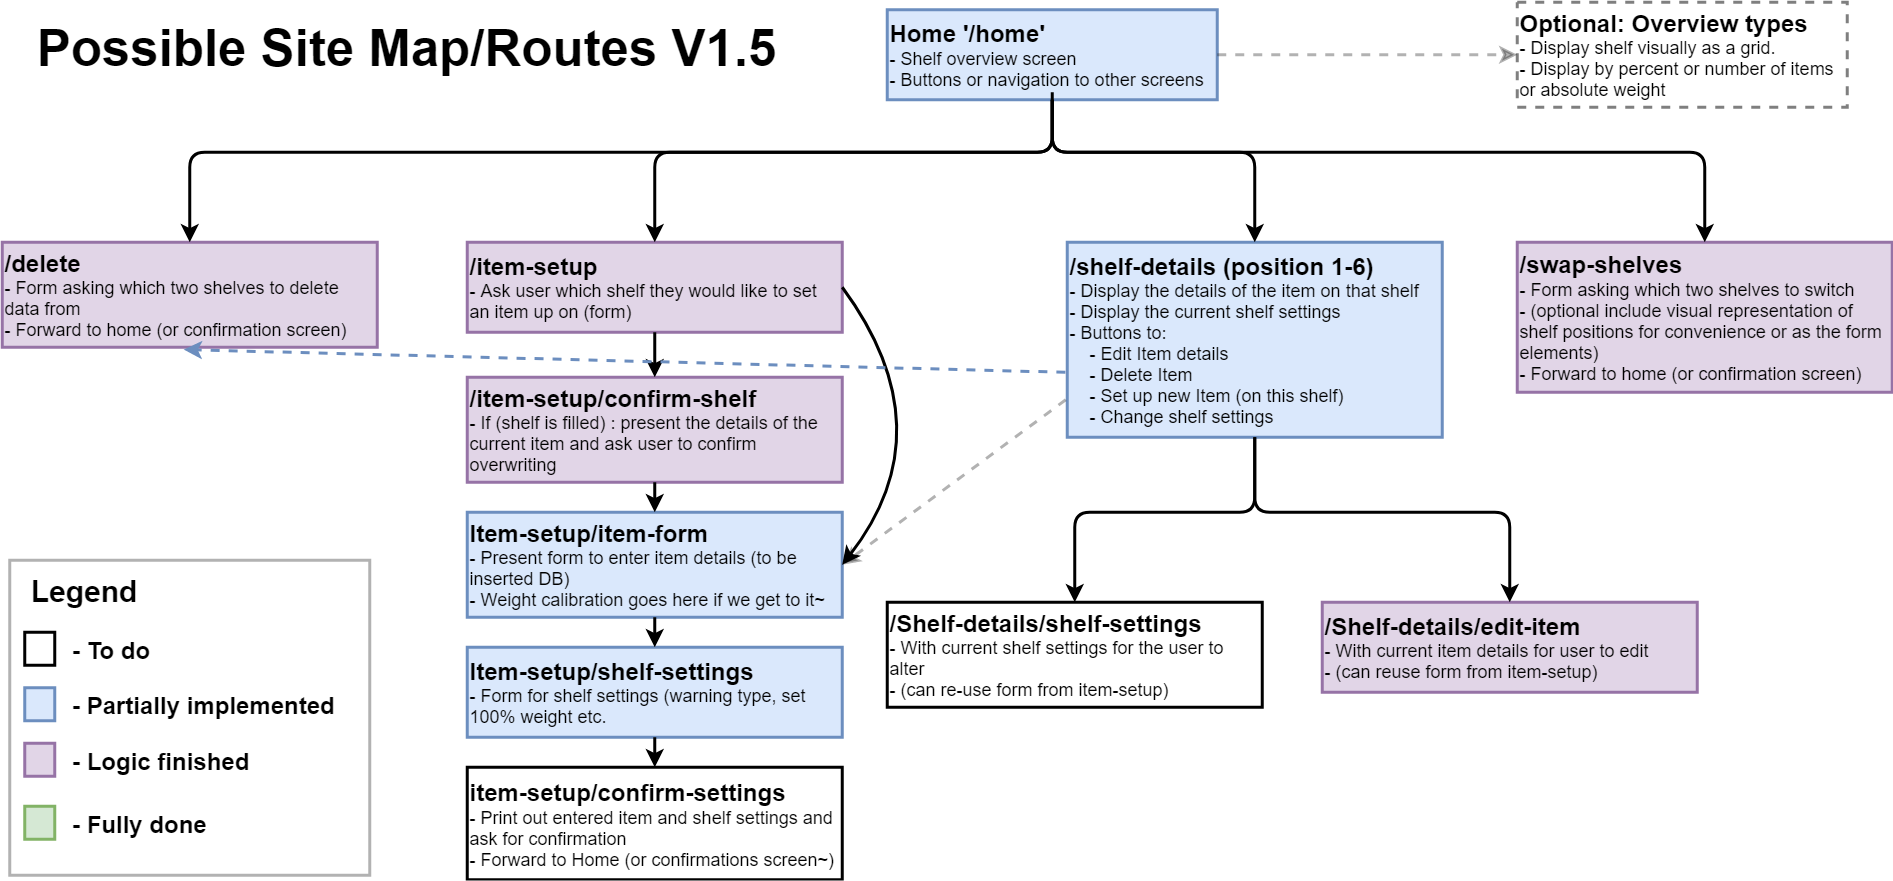

The diagram above was exported from draw.io. Its source (the exported page's mxGraphModel, read from the mxfile embedded in the PNG):
<mxGraphModel dx="2708" dy="1391" grid="1" gridSize="10" guides="1" tooltips="1" connect="1" arrows="1" fold="1" page="1" pageScale="1" pageWidth="1300" pageHeight="620" math="0" shadow="0">
  <root>
    <mxCell id="0" />
    <mxCell id="1" parent="0" />
    <mxCell id="IYDT9b7zrGBq73ReWpEu-3" value="&lt;b&gt;&lt;font style=&quot;font-size: 16px&quot;&gt;Home '/home'&lt;/font&gt;&lt;/b&gt;&lt;br&gt;- Shelf overview screen&lt;br&gt;- Buttons or navigation to other screens" style="rounded=0;whiteSpace=wrap;html=1;strokeColor=#6c8ebf;strokeWidth=2;align=left;fillColor=#dae8fc;" parent="1" vertex="1">
      <mxGeometry x="-690" y="-597" width="220" height="60" as="geometry" />
    </mxCell>
    <mxCell id="IYDT9b7zrGBq73ReWpEu-4" value="&lt;span&gt;&lt;span&gt;&lt;font style=&quot;font-size: 16px&quot;&gt;&lt;b&gt;/shelf-details (position 1-6)&lt;/b&gt;&lt;/font&gt;&lt;br&gt;&lt;/span&gt;&lt;span&gt;- Display the details of the item on that shelf&lt;br&gt;&lt;/span&gt;&lt;span&gt;- Display the current shelf settings&lt;br&gt;&lt;/span&gt;&lt;span&gt;- Buttons to:&lt;br&gt;&lt;/span&gt;&lt;span&gt;&amp;nbsp; &amp;nbsp; - Edit Item details&lt;br&gt;&lt;/span&gt;&lt;span&gt;&amp;nbsp; &amp;nbsp; - Delete Item&lt;br&gt;&lt;/span&gt;&lt;span&gt;&amp;nbsp; &amp;nbsp; - Set up new Item (on this shelf)&lt;br&gt;&lt;/span&gt;&lt;span&gt;&amp;nbsp; &amp;nbsp; - Change shelf settings&lt;/span&gt;&lt;/span&gt;" style="rounded=0;whiteSpace=wrap;html=1;strokeColor=#6c8ebf;strokeWidth=2;align=left;fillColor=#dae8fc;" parent="1" vertex="1">
      <mxGeometry x="-570" y="-442" width="250" height="130" as="geometry" />
    </mxCell>
    <mxCell id="IYDT9b7zrGBq73ReWpEu-5" value="&lt;span&gt;&lt;span&gt;&lt;b&gt;&lt;font style=&quot;font-size: 16px&quot;&gt;/Shelf-details/edit-item&lt;/font&gt;&lt;/b&gt;&lt;/span&gt;&lt;br&gt;-&lt;span&gt; With current item details for user to edit&lt;br&gt;- (can reuse form from item-setup)&lt;br&gt;&lt;/span&gt;&lt;/span&gt;" style="rounded=0;whiteSpace=wrap;html=1;strokeColor=#9673a6;strokeWidth=2;align=left;fillColor=#e1d5e7;" parent="1" vertex="1">
      <mxGeometry x="-400" y="-202" width="250" height="60" as="geometry" />
    </mxCell>
    <mxCell id="IYDT9b7zrGBq73ReWpEu-6" value="&lt;span&gt;&lt;span&gt;&lt;b&gt;&lt;font style=&quot;font-size: 16px&quot;&gt;/Shelf-details/shelf-settings&lt;/font&gt;&lt;/b&gt;&lt;/span&gt;&lt;span&gt;&lt;br&gt;&lt;/span&gt;&lt;span&gt;-&lt;/span&gt;&lt;span&gt; With current shelf settings for the user to alter&lt;br&gt;- (can re-use form from item-setup)&lt;br&gt;&lt;/span&gt;&lt;/span&gt;" style="rounded=0;whiteSpace=wrap;html=1;strokeColor=#000000;strokeWidth=2;align=left;" parent="1" vertex="1">
      <mxGeometry x="-690" y="-202" width="250" height="70" as="geometry" />
    </mxCell>
    <mxCell id="IYDT9b7zrGBq73ReWpEu-7" value="&lt;span&gt;&lt;b&gt;&lt;font style=&quot;font-size: 16px&quot;&gt;/item-setup&lt;/font&gt;&lt;/b&gt;&lt;br&gt;- Ask user which shelf they would like to set an item up on (form)&lt;br&gt;&lt;/span&gt;" style="rounded=0;whiteSpace=wrap;html=1;strokeColor=#9673a6;strokeWidth=2;align=left;fillColor=#e1d5e7;" parent="1" vertex="1">
      <mxGeometry x="-970" y="-442" width="250" height="60" as="geometry" />
    </mxCell>
    <mxCell id="IYDT9b7zrGBq73ReWpEu-8" value="&lt;span&gt;&lt;b&gt;&lt;font style=&quot;font-size: 16px&quot;&gt;/item-setup/confirm-shelf&lt;/font&gt;&lt;/b&gt;&lt;br&gt;- If (shelf is filled) : present the details of the current item and ask user to confirm overwriting&lt;br&gt;&lt;/span&gt;" style="rounded=0;whiteSpace=wrap;html=1;strokeColor=#9673a6;strokeWidth=2;align=left;fillColor=#e1d5e7;" parent="1" vertex="1">
      <mxGeometry x="-970" y="-352" width="250" height="70" as="geometry" />
    </mxCell>
    <mxCell id="IYDT9b7zrGBq73ReWpEu-9" value="&lt;span&gt;&lt;b&gt;&lt;font style=&quot;font-size: 16px&quot;&gt;Item-setup/item-form&lt;/font&gt;&lt;/b&gt;&lt;br&gt;- Present form to enter item details (to be inserted DB)&lt;br&gt;- Weight calibration goes here if we get to it~&lt;br&gt;&lt;/span&gt;" style="rounded=0;whiteSpace=wrap;html=1;strokeColor=#6c8ebf;strokeWidth=2;align=left;fillColor=#dae8fc;" parent="1" vertex="1">
      <mxGeometry x="-970" y="-262" width="250" height="70" as="geometry" />
    </mxCell>
    <mxCell id="IYDT9b7zrGBq73ReWpEu-10" value="&lt;span&gt;&lt;b&gt;&lt;font style=&quot;font-size: 16px&quot;&gt;Item-setup/shelf-settings&lt;/font&gt;&lt;/b&gt;&lt;br&gt;- Form for shelf settings (warning type, set 100% weight etc.&lt;br&gt;&lt;/span&gt;" style="rounded=0;whiteSpace=wrap;html=1;strokeColor=#6c8ebf;strokeWidth=2;align=left;fillColor=#dae8fc;" parent="1" vertex="1">
      <mxGeometry x="-970" y="-172" width="250" height="60" as="geometry" />
    </mxCell>
    <mxCell id="IYDT9b7zrGBq73ReWpEu-11" value="&lt;span&gt;&lt;b&gt;&lt;font style=&quot;font-size: 16px&quot;&gt;item-setup/confirm-settings&lt;/font&gt;&lt;/b&gt;&lt;br&gt;- Print out entered item and shelf settings and ask for confirmation&lt;br&gt;- Forward to Home (or confirmations screen~)&lt;br&gt;&lt;/span&gt;" style="rounded=0;whiteSpace=wrap;html=1;strokeColor=#000000;strokeWidth=2;align=left;" parent="1" vertex="1">
      <mxGeometry x="-970" y="-92" width="250" height="75" as="geometry" />
    </mxCell>
    <mxCell id="IYDT9b7zrGBq73ReWpEu-12" value="" style="endArrow=classic;html=1;exitX=0.5;exitY=1;exitDx=0;exitDy=0;entryX=0.5;entryY=0;entryDx=0;entryDy=0;strokeWidth=2;" parent="1" source="IYDT9b7zrGBq73ReWpEu-7" target="IYDT9b7zrGBq73ReWpEu-8" edge="1">
      <mxGeometry width="50" height="50" relative="1" as="geometry">
        <mxPoint x="-1080" y="-307" as="sourcePoint" />
        <mxPoint x="-1030" y="-357" as="targetPoint" />
      </mxGeometry>
    </mxCell>
    <mxCell id="IYDT9b7zrGBq73ReWpEu-13" value="" style="endArrow=classic;html=1;exitX=1;exitY=0.5;exitDx=0;exitDy=0;entryX=1;entryY=0.5;entryDx=0;entryDy=0;curved=1;strokeWidth=2;strokeColor=#000000;" parent="1" source="IYDT9b7zrGBq73ReWpEu-7" target="IYDT9b7zrGBq73ReWpEu-9" edge="1">
      <mxGeometry width="50" height="50" relative="1" as="geometry">
        <mxPoint x="-630" y="-347" as="sourcePoint" />
        <mxPoint x="-580" y="-397" as="targetPoint" />
        <Array as="points">
          <mxPoint x="-650" y="-317" />
        </Array>
      </mxGeometry>
    </mxCell>
    <mxCell id="IYDT9b7zrGBq73ReWpEu-16" value="" style="endArrow=classic;html=1;exitX=0.5;exitY=1;exitDx=0;exitDy=0;entryX=0.5;entryY=0;entryDx=0;entryDy=0;strokeWidth=2;" parent="1" source="IYDT9b7zrGBq73ReWpEu-8" target="IYDT9b7zrGBq73ReWpEu-9" edge="1">
      <mxGeometry width="50" height="50" relative="1" as="geometry">
        <mxPoint x="-1140" y="-337" as="sourcePoint" />
        <mxPoint x="-1090" y="-387" as="targetPoint" />
      </mxGeometry>
    </mxCell>
    <mxCell id="IYDT9b7zrGBq73ReWpEu-17" value="" style="endArrow=classic;html=1;exitX=0.5;exitY=1;exitDx=0;exitDy=0;entryX=0.5;entryY=0;entryDx=0;entryDy=0;strokeWidth=2;" parent="1" source="IYDT9b7zrGBq73ReWpEu-9" target="IYDT9b7zrGBq73ReWpEu-10" edge="1">
      <mxGeometry width="50" height="50" relative="1" as="geometry">
        <mxPoint x="-1110" y="-7" as="sourcePoint" />
        <mxPoint x="-1060" y="-57" as="targetPoint" />
      </mxGeometry>
    </mxCell>
    <mxCell id="IYDT9b7zrGBq73ReWpEu-18" value="" style="endArrow=classic;html=1;entryX=0.5;entryY=0;entryDx=0;entryDy=0;exitX=0.5;exitY=1;exitDx=0;exitDy=0;strokeWidth=2;" parent="1" source="IYDT9b7zrGBq73ReWpEu-10" target="IYDT9b7zrGBq73ReWpEu-11" edge="1">
      <mxGeometry width="50" height="50" relative="1" as="geometry">
        <mxPoint x="-1140" y="-57" as="sourcePoint" />
        <mxPoint x="-1090" y="-107" as="targetPoint" />
      </mxGeometry>
    </mxCell>
    <mxCell id="IYDT9b7zrGBq73ReWpEu-19" value="&lt;span&gt;&lt;span&gt;&lt;b&gt;&lt;font style=&quot;font-size: 16px&quot;&gt;/swap-shelves&lt;/font&gt;&lt;/b&gt;&lt;br&gt;- Form asking which two shelves to switch&lt;br&gt;- (optional include visual representation of shelf positions for convenience or as the form elements)&lt;br&gt;- Forward to home (or confirmation screen)&lt;br&gt;&lt;/span&gt;&lt;/span&gt;" style="rounded=0;whiteSpace=wrap;html=1;strokeColor=#9673a6;strokeWidth=2;align=left;fillColor=#e1d5e7;" parent="1" vertex="1">
      <mxGeometry x="-270" y="-442" width="250" height="100" as="geometry" />
    </mxCell>
    <mxCell id="IYDT9b7zrGBq73ReWpEu-21" value="&lt;span&gt;&lt;span&gt;&lt;b&gt;&lt;font style=&quot;font-size: 16px&quot;&gt;/delete&lt;/font&gt;&lt;/b&gt;&lt;br&gt;- Form asking which two shelves to delete data from&lt;br&gt;- Forward to home (or confirmation screen)&lt;br&gt;&lt;/span&gt;&lt;/span&gt;" style="rounded=0;whiteSpace=wrap;html=1;strokeColor=#9673a6;strokeWidth=2;align=left;fillColor=#e1d5e7;" parent="1" vertex="1">
      <mxGeometry x="-1280" y="-442" width="250" height="70" as="geometry" />
    </mxCell>
    <mxCell id="IYDT9b7zrGBq73ReWpEu-22" value="" style="endArrow=classic;html=1;exitX=-0.004;exitY=0.808;exitDx=0;exitDy=0;exitPerimeter=0;entryX=1;entryY=0.5;entryDx=0;entryDy=0;strokeWidth=2;dashed=1;strokeColor=#000000;opacity=30;" parent="1" source="IYDT9b7zrGBq73ReWpEu-4" target="IYDT9b7zrGBq73ReWpEu-9" edge="1">
      <mxGeometry width="50" height="50" relative="1" as="geometry">
        <mxPoint x="-1160" y="-232" as="sourcePoint" />
        <mxPoint x="-1110" y="-282" as="targetPoint" />
      </mxGeometry>
    </mxCell>
    <mxCell id="IYDT9b7zrGBq73ReWpEu-23" value="" style="endArrow=classic;html=1;exitX=0.5;exitY=1;exitDx=0;exitDy=0;entryX=0.5;entryY=0;entryDx=0;entryDy=0;strokeWidth=2;" parent="1" source="IYDT9b7zrGBq73ReWpEu-4" target="IYDT9b7zrGBq73ReWpEu-5" edge="1">
      <mxGeometry width="50" height="50" relative="1" as="geometry">
        <mxPoint x="-390" y="-232" as="sourcePoint" />
        <mxPoint x="-340" y="-282" as="targetPoint" />
        <Array as="points">
          <mxPoint x="-445" y="-262" />
          <mxPoint x="-275" y="-262" />
        </Array>
      </mxGeometry>
    </mxCell>
    <mxCell id="IYDT9b7zrGBq73ReWpEu-24" value="" style="endArrow=classic;html=1;exitX=0.5;exitY=1;exitDx=0;exitDy=0;entryX=0.5;entryY=0;entryDx=0;entryDy=0;strokeWidth=2;" parent="1" source="IYDT9b7zrGBq73ReWpEu-4" target="IYDT9b7zrGBq73ReWpEu-6" edge="1">
      <mxGeometry width="50" height="50" relative="1" as="geometry">
        <mxPoint x="-540" y="-232" as="sourcePoint" />
        <mxPoint x="-490" y="-282" as="targetPoint" />
        <Array as="points">
          <mxPoint x="-445" y="-262" />
          <mxPoint x="-565" y="-262" />
        </Array>
      </mxGeometry>
    </mxCell>
    <mxCell id="IYDT9b7zrGBq73ReWpEu-28" value="" style="endArrow=classic;html=1;strokeWidth=2;entryX=0.5;entryY=0;entryDx=0;entryDy=0;exitX=0.5;exitY=1;exitDx=0;exitDy=0;" parent="1" source="IYDT9b7zrGBq73ReWpEu-3" target="IYDT9b7zrGBq73ReWpEu-21" edge="1">
      <mxGeometry width="50" height="50" relative="1" as="geometry">
        <mxPoint x="-890" y="-502" as="sourcePoint" />
        <mxPoint x="-840" y="-552" as="targetPoint" />
        <Array as="points">
          <mxPoint x="-580" y="-502" />
          <mxPoint x="-1155" y="-502" />
        </Array>
      </mxGeometry>
    </mxCell>
    <mxCell id="IYDT9b7zrGBq73ReWpEu-29" value="" style="endArrow=classic;html=1;strokeWidth=2;exitX=0.5;exitY=1;exitDx=0;exitDy=0;entryX=0.5;entryY=0;entryDx=0;entryDy=0;" parent="1" source="IYDT9b7zrGBq73ReWpEu-3" target="IYDT9b7zrGBq73ReWpEu-7" edge="1">
      <mxGeometry width="50" height="50" relative="1" as="geometry">
        <mxPoint x="-530" y="-472" as="sourcePoint" />
        <mxPoint x="-480" y="-522" as="targetPoint" />
        <Array as="points">
          <mxPoint x="-580" y="-502" />
          <mxPoint x="-845" y="-502" />
        </Array>
      </mxGeometry>
    </mxCell>
    <mxCell id="IYDT9b7zrGBq73ReWpEu-30" value="" style="endArrow=classic;html=1;strokeWidth=2;exitX=0.5;exitY=1;exitDx=0;exitDy=0;entryX=0.5;entryY=0;entryDx=0;entryDy=0;" parent="1" source="IYDT9b7zrGBq73ReWpEu-3" target="IYDT9b7zrGBq73ReWpEu-4" edge="1">
      <mxGeometry width="50" height="50" relative="1" as="geometry">
        <mxPoint x="-430" y="-452" as="sourcePoint" />
        <mxPoint x="-380" y="-502" as="targetPoint" />
        <Array as="points">
          <mxPoint x="-580" y="-502" />
          <mxPoint x="-445" y="-502" />
        </Array>
      </mxGeometry>
    </mxCell>
    <mxCell id="IYDT9b7zrGBq73ReWpEu-31" value="" style="endArrow=classic;html=1;strokeWidth=2;entryX=0.5;entryY=0;entryDx=0;entryDy=0;" parent="1" target="IYDT9b7zrGBq73ReWpEu-19" edge="1">
      <mxGeometry width="50" height="50" relative="1" as="geometry">
        <mxPoint x="-580" y="-542" as="sourcePoint" />
        <mxPoint x="-140" y="-532" as="targetPoint" />
        <Array as="points">
          <mxPoint x="-580" y="-502" />
          <mxPoint x="-145" y="-502" />
        </Array>
      </mxGeometry>
    </mxCell>
    <mxCell id="IYDT9b7zrGBq73ReWpEu-33" value="" style="endArrow=classic;html=1;dashed=1;strokeWidth=2;exitX=-0.005;exitY=0.667;exitDx=0;exitDy=0;exitPerimeter=0;entryX=0.484;entryY=1.022;entryDx=0;entryDy=0;entryPerimeter=0;strokeColor=#6c8ebf;fillColor=#dae8fc;" parent="1" source="IYDT9b7zrGBq73ReWpEu-4" target="IYDT9b7zrGBq73ReWpEu-21" edge="1">
      <mxGeometry width="50" height="50" relative="1" as="geometry">
        <mxPoint x="-660" y="-362" as="sourcePoint" />
        <mxPoint x="-610" y="-412" as="targetPoint" />
      </mxGeometry>
    </mxCell>
    <mxCell id="IYDT9b7zrGBq73ReWpEu-34" value="&lt;span&gt;&lt;font style=&quot;font-weight: bold ; font-size: 16px&quot;&gt;Optional: Overview types&lt;/font&gt;&lt;br&gt;- Display shelf visually as a grid.&lt;br&gt;- Display by percent or number of items or absolute weight&lt;br&gt;&lt;/span&gt;" style="rounded=0;whiteSpace=wrap;html=1;strokeColor=#000000;strokeWidth=2;align=left;dashed=1;opacity=50;" parent="1" vertex="1">
      <mxGeometry x="-270" y="-602" width="220" height="70" as="geometry" />
    </mxCell>
    <mxCell id="IYDT9b7zrGBq73ReWpEu-35" value="" style="endArrow=classic;html=1;dashed=1;strokeColor=#000000;strokeWidth=2;opacity=30;exitX=1;exitY=0.5;exitDx=0;exitDy=0;entryX=0;entryY=0.5;entryDx=0;entryDy=0;" parent="1" source="IYDT9b7zrGBq73ReWpEu-3" target="IYDT9b7zrGBq73ReWpEu-34" edge="1">
      <mxGeometry width="50" height="50" relative="1" as="geometry">
        <mxPoint x="-440" y="-532" as="sourcePoint" />
        <mxPoint x="-390" y="-582" as="targetPoint" />
      </mxGeometry>
    </mxCell>
    <mxCell id="IYDT9b7zrGBq73ReWpEu-36" value="&lt;font size=&quot;1&quot;&gt;&lt;b style=&quot;font-size: 34px&quot;&gt;Possible Site Map/Routes V1.5&lt;/b&gt;&lt;/font&gt;" style="text;html=1;strokeColor=none;fillColor=none;align=center;verticalAlign=middle;whiteSpace=wrap;rounded=0;dashed=1;opacity=50;" parent="1" vertex="1">
      <mxGeometry x="-1270" y="-592" width="520" height="40" as="geometry" />
    </mxCell>
    <mxCell id="IYDT9b7zrGBq73ReWpEu-38" value="" style="rounded=0;whiteSpace=wrap;html=1;strokeColor=#6c8ebf;strokeWidth=2;fillColor=#dae8fc;fontStyle=1" parent="1" vertex="1">
      <mxGeometry x="-1265" y="-145" width="20" height="22" as="geometry" />
    </mxCell>
    <mxCell id="IYDT9b7zrGBq73ReWpEu-39" value="&lt;font size=&quot;1&quot;&gt;&lt;span style=&quot;font-size: 20px&quot;&gt;Legend&lt;/span&gt;&lt;/font&gt;" style="text;html=1;strokeColor=none;fillColor=none;align=center;verticalAlign=middle;whiteSpace=wrap;rounded=0;opacity=50;fontStyle=1" parent="1" vertex="1">
      <mxGeometry x="-1265" y="-220" width="80" height="20" as="geometry" />
    </mxCell>
    <mxCell id="IYDT9b7zrGBq73ReWpEu-40" value="&lt;font style=&quot;font-size: 16px&quot;&gt;- Partially implemented&lt;/font&gt;" style="text;html=1;strokeColor=none;fillColor=none;align=left;verticalAlign=middle;whiteSpace=wrap;rounded=0;opacity=50;fontStyle=1" parent="1" vertex="1">
      <mxGeometry x="-1235" y="-145" width="200" height="24" as="geometry" />
    </mxCell>
    <mxCell id="IYDT9b7zrGBq73ReWpEu-44" value="" style="rounded=0;whiteSpace=wrap;html=1;strokeWidth=2;fontStyle=1" parent="1" vertex="1">
      <mxGeometry x="-1265" y="-182" width="20" height="22" as="geometry" />
    </mxCell>
    <mxCell id="IYDT9b7zrGBq73ReWpEu-45" value="&lt;font style=&quot;font-size: 16px&quot;&gt;- To do&lt;/font&gt;" style="text;html=1;strokeColor=none;fillColor=none;align=left;verticalAlign=middle;whiteSpace=wrap;rounded=0;opacity=50;fontStyle=1" parent="1" vertex="1">
      <mxGeometry x="-1235" y="-182" width="200" height="24" as="geometry" />
    </mxCell>
    <mxCell id="IYDT9b7zrGBq73ReWpEu-46" value="" style="rounded=0;whiteSpace=wrap;html=1;strokeColor=#9673a6;strokeWidth=2;fillColor=#e1d5e7;fontStyle=1" parent="1" vertex="1">
      <mxGeometry x="-1265" y="-108" width="20" height="22" as="geometry" />
    </mxCell>
    <mxCell id="IYDT9b7zrGBq73ReWpEu-47" value="&lt;font style=&quot;font-size: 16px&quot;&gt;- Logic finished&lt;/font&gt;" style="text;html=1;strokeColor=none;fillColor=none;align=left;verticalAlign=middle;whiteSpace=wrap;rounded=0;opacity=50;fontStyle=1" parent="1" vertex="1">
      <mxGeometry x="-1235" y="-108" width="200" height="24" as="geometry" />
    </mxCell>
    <mxCell id="IYDT9b7zrGBq73ReWpEu-48" value="" style="rounded=0;whiteSpace=wrap;html=1;strokeColor=#82b366;strokeWidth=2;fillColor=#d5e8d4;fontStyle=1" parent="1" vertex="1">
      <mxGeometry x="-1265" y="-66" width="20" height="22" as="geometry" />
    </mxCell>
    <mxCell id="IYDT9b7zrGBq73ReWpEu-49" value="&lt;font style=&quot;font-size: 16px&quot;&gt;- Fully done&lt;/font&gt;" style="text;html=1;strokeColor=none;fillColor=none;align=left;verticalAlign=middle;whiteSpace=wrap;rounded=0;opacity=50;fontStyle=1" parent="1" vertex="1">
      <mxGeometry x="-1235" y="-66" width="200" height="24" as="geometry" />
    </mxCell>
    <mxCell id="IYDT9b7zrGBq73ReWpEu-52" value="" style="rounded=0;whiteSpace=wrap;html=1;strokeColor=#000000;strokeWidth=2;fillColor=none;opacity=30;fontStyle=1" parent="1" vertex="1">
      <mxGeometry x="-1275" y="-230" width="240" height="210" as="geometry" />
    </mxCell>
  </root>
</mxGraphModel>